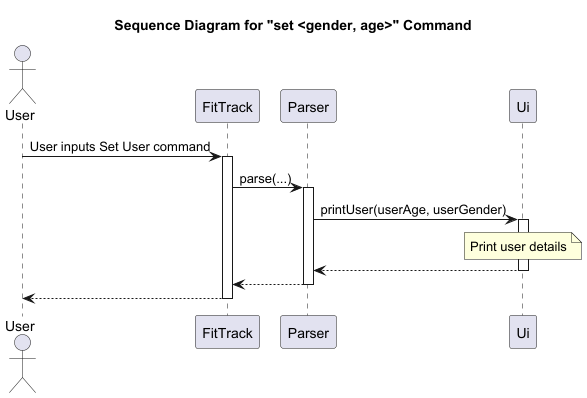

The diagram above was rendered by PlantUML. Its source (embedded in the PNG):
@startuml
title Sequence Diagram for "set <gender, age>" Command

actor User

User -> FitTrack: User inputs Set User command

activate FitTrack
FitTrack -> Parser: parse(...)
activate Parser

Parser -> Ui: printUser(userAge, userGender)
activate Ui

note over Ui
    Print user details
end note
Ui --> Parser
deactivate Ui
Parser --> FitTrack
deactivate Parser
FitTrack --> User
deactivate FitTrack

@enduml